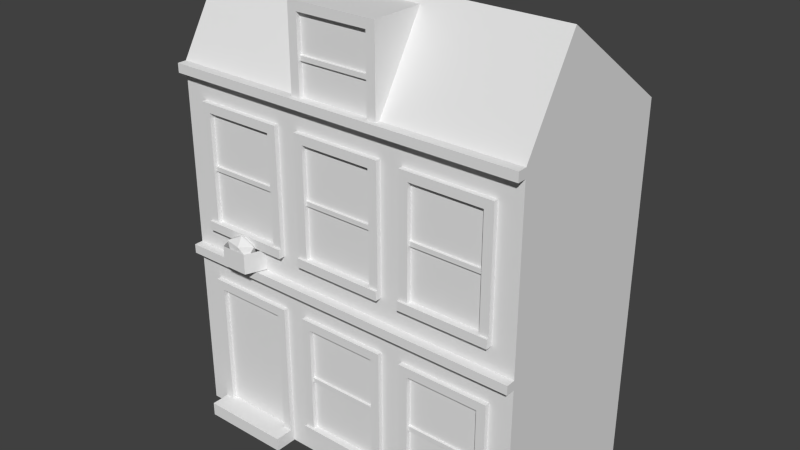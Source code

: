 # Source: Structure2.blend  (saved by Blender 2.72.0; exported with 4.5.12 LTS)
import bpy
from mathutils import Matrix  # noqa: F401  (used for matrix-valued properties, if any)

bpy.ops.wm.read_factory_settings(use_empty=True)
scene = bpy.context.scene
scene.name = 'Scene'

# ---- collections
col_collection_1 = bpy.data.collections.new('Collection 1'); scene.collection.children.link(col_collection_1)

# ---- world
world_world = bpy.data.worlds.new('World'); scene.world = world_world
world_world.color = (0.05088, 0.05088, 0.05088)
world_world.use_sun_shadow = False
world_world.sun_shadow_jitter_overblur = 0.0
world_world.cycles.sampling_method = 'MANUAL'
world_world.cycles.sample_map_resolution = 256

# ---- meshes
me_cylinder = bpy.data.meshes.new('Cylinder')
me_cylinder.from_pydata([(0.5841, -0.569, 0.4501), (-0.1861, -0.7721, 0.4501), (-0.6621, -0.2404, 0.4501), (-0.1861, 0.2912, 0.4501), (0.5841, 0.08817, 0.4501), (0.2397, -0.7721, 1.444), (-0.5305, -0.569, 1.444), (-0.5305, 0.08817, 1.444), (0.2397, 0.2912, 1.444), (0.7157, -0.2404, 1.444), (0.02681, -0.2404, 2.058), (0.9511, 0.309, -1.0), (0.9511, 0.309, 1.0), (0.5878, -0.809, -1.0), (0.5878, -0.809, 1.0), (-0.5878, -0.809, -1.0), (-0.5878, -0.809, 1.0), (-0.9511, 0.309, -1.0), (-0.9511, 0.309, 1.0)], [], [(0, 4, 9), (1, 0, 5), (2, 1, 6), (3, 2, 7), (4, 3, 8), (0, 9, 5), (1, 5, 6), (2, 6, 7), (3, 7, 8), (4, 8, 9), (5, 9, 10), (6, 5, 10), (7, 6, 10), (8, 7, 10), (9, 8, 10), (11, 12, 14, 13), (13, 14, 16, 15), (15, 16, 18, 17), (11, 13, 15, 17)])
_uv = me_cylinder.uv_layers.new(name='UVMap')
_uv.uv.foreach_set('vector', [0.704, 0.7979, 0.704, 0.8905, 0.525, 0.8442, 0.7354, 0.6061, 0.8269, 0.525, 0.9184, 0.6545, 0.8258, 0.7428, 0.921, 0.7356, 0.921, 0.8712, 0.7354, 0.7673, 0.8258, 0.7428, 0.8063, 0.8908, 0.6054, 0.525, 0.7354, 0.5531, 0.6054, 0.6629, 0.704, 0.7979, 0.525, 0.8442, 0.5362, 0.7692, 0.7354, 0.6061, 0.9184, 0.6545, 0.8269, 0.7356, 0.8258, 0.7428, 0.921, 0.8712, 0.8063, 0.8908, 0.7354, 0.5531, 0.7354, 0.704, 0.6054, 0.6629, 0.704, 0.8905, 0.5362, 0.9192, 0.525, 0.8442, 0.9184, 0.6545, 0.975, 0.6044, 0.975, 0.7346, 0.8269, 0.7356, 0.9184, 0.6545, 0.975, 0.7346, 0.8063, 0.8908, 0.921, 0.8712, 0.8893, 0.975, 0.6054, 0.6629, 0.7354, 0.704, 0.6054, 0.7692, 0.525, 0.6586, 0.6054, 0.6629, 0.6054, 0.7692, 0.475, 0.525, 0.475, 0.7556, 0.325, 0.7556, 0.325, 0.525, 0.175, 0.525, 0.175, 0.7556, 0.025, 0.7556, 0.025, 0.525, 0.325, 0.525, 0.325, 0.7556, 0.175, 0.7556, 0.175, 0.525, 0.025, 0.7556, 0.1677, 0.7975, 0.1677, 0.9331, 0.025, 0.975])
me_cylinder.use_remesh_preserve_volume = False
me_cylinder.use_remesh_preserve_attributes = False
me_cylinder.use_mirror_vertex_groups = False
me_cylinder.update()
me_cube = bpy.data.meshes.new('Cube')
me_cube.from_pydata([(4.0, 7.24e-06, -2.0), (4.0, -7.24e-06, 2.0), (-4.0, -7.24e-06, 2.0), (-4.0, 7.24e-06, -2.0), (4.0, 8.0, -2.0), (4.0, 8.0, 2.0), (-4.0, 8.0, 2.0), (-4.0, 8.0, -2.0), (4.0, 7.8, -2.0), (-4.0, 7.8, -2.0), (4.0, 8.0, -2.2), (-4.0, 8.0, -2.2), (4.0, 7.8, -2.2), (-4.0, 7.8, -2.2), (-4.0, 10.0, -0.8), (4.0, 10.0, -0.8), (4.0, 4.0, -2.0), (-4.0, 4.0, -2.0), (4.0, 3.8, -2.0), (-4.0, 3.8, -2.0), (1.0, 8.0, -2.0), (1.0, 10.0, -0.8), (-1.0, 8.0, -2.0), (-1.0, 10.0, -0.8), (1.0, 9.8, -0.9204), (-1.0, 9.8, -0.9169), (1.0, 8.0, -2.0), (-1.0, 8.0, -2.0), (1.0, 9.8, -2.0), (-1.0, 9.8, -2.0), (3.5, 7.8, -2.0), (3.5, 4.0, -2.0), (-3.5, 7.8, -2.0), (-3.5, 4.0, -2.0), (-1.5, 4.0, -2.0), (-1.5, 7.8, -2.0), (1.5, 4.0, -2.0), (1.5, 7.8, -2.0), (1.0, 4.0, -2.0), (1.0, 7.8, -2.0), (-1.0, 4.0, -2.0), (-1.0, 7.8, -2.0), (3.5, 4.5, -2.0), (1.5, 4.5, -2.0), (1.0, 4.5, -2.0), (-1.0, 4.5, -2.0), (-3.5, 4.5, -2.0), (-1.5, 4.5, -2.0), (1.5, 7.3, -2.0), (3.5, 7.3, -2.0), (-1.0, 7.3, -2.0), (1.0, 7.3, -2.0), (-1.5, 7.3, -2.0), (-3.5, 7.3, -2.0), (1.0, 3.8, -2.0), (1.0, 7.24e-06, -2.0), (-1.0, 3.8, -2.0), (-1.0, 7.24e-06, -2.0), (-1.5, 3.8, -2.0), (-1.5, 7.24e-06, -2.0), (-3.5, 3.8, -2.0), (-3.5, 3.664e-06, -2.0), (1.0, 0.5, -2.0), (-1.0, 0.5, -2.0), (-1.5, 0.5, -2.0), (-3.5, 0.5, -2.0), (-1.0, 3.3, -2.0), (1.0, 3.3, -2.0), (-3.5, 3.3, -2.0), (-1.5, 3.3, -2.0), (1.5, 3.8, -2.0), (1.5, 7.24e-06, -2.0), (3.5, 7.24e-06, -2.0), (3.5, 3.8, -2.0), (1.5, 3.3, -2.0), (3.5, 3.3, -2.0), (1.5, 0.3, -2.0), (3.5, 0.3, -2.0), (1.5, 4.7, -2.0), (3.5, 4.7, -2.0), (-1.0, 4.7, -2.0), (1.0, 4.7, -2.0), (-3.5, 4.7, -2.0), (-1.5, 4.7, -2.0), (3.3, 4.7, -2.0), (1.7, 4.7, -2.0), (-0.8, 0.7, -2.0), (0.8, 0.7, -2.0), (-3.5, 0.7, -2.0), (-1.5, 0.7, -2.0), (-0.8, 4.7, -2.0), (0.8, 4.7, -2.0), (3.3, 7.1, -2.0), (1.7, 7.1, -2.0), (-3.3, 4.7, -2.0), (-1.7, 4.7, -2.0), (0.8, 7.1, -2.0), (-0.8, 7.1, -2.0), (1.0, 0.7, -2.0), (-1.0, 0.7, -2.0), (-1.7, 7.1, -2.0), (-3.3, 7.1, -2.0), (-3.3, 0.7, -2.0), (-1.7, 0.7, -2.0), (0.8, 3.1, -2.0), (-0.8, 3.1, -2.0), (-1.7, 3.1, -2.0), (-3.3, 3.1, -2.0), (3.3, 0.3, -2.0), (1.7, 0.3, -2.0), (3.3, 5.95, -2.0), (1.7, 5.95, -2.0), (3.3, 5.85, -2.0), (1.7, 5.85, -2.0), (3.3, 3.1, -2.0), (1.7, 3.1, -2.0), (0.8, 5.95, -2.0), (-0.8, 5.95, -2.0), (-0.8, 5.85, -2.0), (0.8, 5.85, -2.0), (-3.3, 5.95, -2.0), (-1.7, 5.95, -2.0), (-3.3, 5.85, -2.0), (-1.7, 5.85, -2.0), (-0.8, 1.95, -2.0), (0.8, 1.95, -2.0), (0.8, 1.85, -2.0), (-0.8, 1.85, -2.0), (-1.7, 1.85, -2.0), (-3.3, 1.85, -2.0), (-1.7, 1.95, -2.0), (-3.3, 1.95, -2.0), (3.5, 4.5, -2.15), (1.5, 4.5, -2.15), (1.0, 4.5, -2.15), (-1.0, 4.5, -2.15), (-3.5, 4.5, -2.15), (-1.5, 4.5, -2.15), (1.0, 0.5, -2.15), (-1.0, 0.5, -2.15), (-1.5, 0.5, -2.15), (-3.5, 0.5, -2.15), (1.5, 4.7, -2.15), (3.5, 4.7, -2.15), (-1.0, 4.7, -2.15), (1.0, 4.7, -2.15), (-3.5, 4.7, -2.15), (-1.5, 4.7, -2.15), (3.3, 4.7, -2.15), (1.7, 4.7, -2.15), (-0.8, 0.7, -2.15), (0.8, 0.7, -2.15), (-3.5, 0.7, -2.15), (-1.5, 0.7, -2.15), (-0.8, 4.7, -2.15), (0.8, 4.7, -2.15), (-3.3, 4.7, -2.15), (-1.7, 4.7, -2.15), (1.0, 0.7, -2.15), (-1.0, 0.7, -2.15), (-3.3, 0.7, -2.15), (-1.7, 0.7, -2.15), (4.0, 4.0, -2.2), (-4.0, 4.0, -2.2), (4.0, 3.8, -2.2), (-4.0, 3.8, -2.2), (3.5, 4.0, -2.2), (-3.5, 4.0, -2.2), (-1.5, 4.0, -2.2), (1.5, 4.0, -2.2), (1.0, 4.0, -2.2), (-1.0, 4.0, -2.2), (1.0, 3.8, -2.2), (-1.0, 3.8, -2.2), (-1.5, 3.8, -2.2), (-3.5, 3.8, -2.2), (1.5, 3.8, -2.2), (3.5, 3.8, -2.2), (1.5, 7.3, -2.1), (3.5, 7.3, -2.1), (-1.0, 7.3, -2.1), (1.0, 7.3, -2.1), (-1.5, 7.3, -2.1), (-3.5, 7.3, -2.1), (-1.0, 3.3, -2.1), (1.0, 3.3, -2.1), (-3.5, 3.3, -2.1), (-1.5, 3.3, -2.1), (1.5, 4.7, -2.1), (3.5, 4.7, -2.1), (-1.0, 4.7, -2.1), (1.0, 4.7, -2.1), (-3.5, 4.7, -2.1), (-1.5, 4.7, -2.1), (3.3, 4.7, -2.1), (1.7, 4.7, -2.1), (-0.8, 0.7, -2.1), (0.8, 0.7, -2.1), (-3.5, 0.7, -2.1), (-1.5, 0.7, -2.1), (-0.8, 4.7, -2.1), (0.8, 4.7, -2.1), (3.3, 7.1, -2.1), (1.7, 7.1, -2.1), (-3.3, 4.7, -2.1), (-1.7, 4.7, -2.1), (0.8, 7.1, -2.1), (-0.8, 7.1, -2.1), (1.0, 0.7, -2.1), (-1.0, 0.7, -2.1), (-1.7, 7.1, -2.1), (-3.3, 7.1, -2.1), (-3.3, 0.7, -2.1), (-1.7, 0.7, -2.1), (0.8, 3.1, -2.1), (-0.8, 3.1, -2.1), (-1.7, 3.1, -2.1), (-3.3, 3.1, -2.1), (3.3, 5.95, -2.1), (1.7, 5.95, -2.1), (3.3, 5.85, -2.1), (1.7, 5.85, -2.1), (0.8, 5.95, -2.1), (-0.8, 5.95, -2.1), (-0.8, 5.85, -2.1), (0.8, 5.85, -2.1), (-3.3, 5.95, -2.1), (-1.7, 5.95, -2.1), (-3.3, 5.85, -2.1), (-1.7, 5.85, -2.1), (-0.8, 1.95, -2.1), (0.8, 1.95, -2.1), (0.8, 1.85, -2.1), (-0.8, 1.85, -2.1), (-1.7, 1.85, -2.1), (-3.3, 1.85, -2.1), (-1.7, 1.95, -2.1), (-3.3, 1.95, -2.1), (3.3, 5.95, -2.05), (1.7, 5.95, -2.05), (3.3, 5.85, -2.05), (1.7, 5.85, -2.05), (0.8, 5.95, -2.05), (-0.8, 5.95, -2.05), (-0.8, 5.85, -2.05), (0.8, 5.85, -2.05), (-3.3, 5.95, -2.05), (-1.7, 5.95, -2.05), (-3.3, 5.85, -2.05), (-1.7, 5.85, -2.05), (-0.8, 1.95, -2.05), (0.8, 1.95, -2.05), (0.8, 1.85, -2.05), (-0.8, 1.85, -2.05), (-1.7, 1.85, -2.05), (-3.3, 1.85, -2.05), (-1.7, 1.95, -2.05), (-3.3, 1.95, -2.05), (1.5, 3.3, -2.1), (3.5, 3.3, -2.1), (1.5, 0.3, -2.1), (3.5, 0.3, -2.1), (3.3, 0.3, -2.1), (1.7, 0.3, -2.1), (3.3, 3.1, -2.1), (1.7, 3.1, -2.1), (1.5, 7.988e-06, -2.5), (3.5, 7.988e-06, -2.5), (1.5, 0.3, -2.5), (3.5, 0.3, -2.5), (3.3, 0.3, -2.5), (1.7, 0.3, -2.5), (1.0, 8.0, -2.0), (-1.0, 8.0, -2.0), (0.8, 8.0, -2.0), (-0.8, 8.0, -2.0), (-0.8, 8.8, -2.0), (0.8, 8.8, -2.0), (-0.8, 8.7, -2.0), (0.8, 8.7, -2.0), (0.8, 9.6, -2.0), (-0.8, 9.6, -2.0), (1.0, 9.8, -2.1), (-1.0, 9.8, -2.1), (1.0, 8.0, -2.1), (-1.0, 8.0, -2.1), (0.8, 8.0, -2.1), (-0.8, 8.0, -2.1), (-0.8, 8.8, -2.1), (0.8, 8.8, -2.1), (-0.8, 8.7, -2.1), (0.8, 8.7, -2.1), (0.8, 9.6, -2.1), (-0.8, 9.6, -2.1), (-0.8, 8.8, -2.05), (0.8, 8.8, -2.05), (-0.8, 8.7, -2.05), (0.8, 8.7, -2.05)], [], [(4, 15, 5, 1, 0, 18, 16, 8), (6, 14, 7, 9, 17, 19, 3, 2), (73, 18, 0, 72, 77, 75), (7, 14, 23, 25, 22), (8, 30, 37, 39, 41, 35, 32, 9, 13, 12), (11, 10, 12, 13), (9, 7, 11, 13), (7, 22, 20, 4, 10, 11), (4, 8, 12, 10), (14, 6, 5, 15, 21, 23), (30, 8, 16, 31, 42, 79, 49), (34, 40, 171, 168), (20, 24, 21, 15, 4), (25, 24, 28, 29), (25, 23, 21, 24), (285, 283, 282, 284, 286, 291, 289, 292, 293, 288, 290, 287), (22, 25, 29, 273, 27), (24, 20, 26, 272, 28), (43, 42, 31, 36), (9, 32, 53, 82, 46, 33, 17), (46, 47, 34, 33), (39, 37, 48, 78, 43, 36, 38, 44, 81, 51), (45, 44, 38, 40), (35, 41, 50, 80, 45, 40, 34, 47, 83, 52), (95, 83, 147, 157), (86, 87, 151, 150), (62, 63, 139, 138), (37, 30, 49, 48), (41, 39, 51, 50), (32, 35, 52, 53), (63, 62, 55, 57), (58, 56, 66, 99, 63, 57, 59, 64, 89, 69), (65, 64, 59, 61), (19, 60, 68, 88, 65, 61, 3), (94, 95, 157, 156), (103, 89, 153, 161), (56, 54, 67, 66), (60, 58, 69, 68), (54, 70, 74, 76, 71, 55, 62, 98, 67), (109, 108, 270, 271), (70, 73, 75, 74), (109, 115, 114, 108), (85, 113, 112, 84), (90, 118, 119, 91), (94, 122, 123, 95), (86, 127, 126, 87), (50, 51, 181, 180), (93, 111, 219, 203), (51, 81, 191, 181), (102, 129, 128, 103), (88, 68, 186, 198), (124, 127, 233, 230), (129, 131, 257, 255), (115, 109, 263, 265), (111, 93, 92, 110), (117, 97, 96, 116), (125, 126, 252, 251), (120, 101, 100, 121), (117, 116, 242, 243), (124, 105, 104, 125), (111, 110, 238, 239), (112, 113, 241, 240), (131, 107, 106, 130), (142, 149, 148, 143, 132, 133), (144, 154, 155, 145, 134, 135), (146, 156, 157, 147, 137, 136), (159, 150, 151, 158, 138, 139), (152, 160, 161, 153, 140, 141), (84, 79, 143, 148), (47, 46, 136, 137), (98, 62, 138, 158), (46, 82, 146, 136), (88, 102, 160, 152), (80, 90, 154, 144), (45, 80, 144, 135), (90, 91, 155, 154), (42, 43, 133, 132), (64, 65, 141, 140), (79, 42, 132, 143), (89, 64, 140, 153), (102, 103, 161, 160), (99, 86, 150, 159), (85, 84, 148, 149), (63, 99, 159, 139), (87, 98, 158, 151), (82, 94, 156, 146), (83, 47, 137, 147), (44, 45, 135, 134), (91, 81, 145, 155), (81, 44, 134, 145), (43, 78, 142, 133), (65, 88, 152, 141), (78, 85, 149, 142), (163, 167, 168, 171, 170, 169, 166, 162, 164, 177, 176, 172, 173, 174, 175, 165), (54, 56, 173, 172), (60, 19, 165, 175), (33, 34, 168, 167), (40, 38, 170, 171), (36, 31, 166, 169), (56, 58, 174, 173), (18, 73, 177, 164), (73, 70, 176, 177), (19, 17, 163, 165), (70, 54, 172, 176), (17, 33, 167, 163), (31, 16, 162, 166), (38, 36, 169, 170), (58, 60, 175, 174), (16, 18, 164, 162), (178, 179, 189, 194, 220, 218, 202, 203, 219, 221, 195, 188), (180, 181, 191, 201, 225, 222, 206, 207, 223, 224, 200, 190), (183, 182, 193, 205, 229, 227, 210, 211, 226, 228, 204, 192), (184, 185, 208, 197, 232, 231, 214, 215, 230, 233, 196, 209), (186, 187, 199, 213, 234, 236, 216, 217, 237, 235, 212, 198), (125, 104, 214, 231), (69, 89, 199, 187), (126, 125, 231, 232), (121, 100, 210, 227), (90, 80, 190, 200), (83, 95, 205, 193), (120, 122, 228, 226), (128, 130, 236, 234), (104, 105, 215, 214), (67, 98, 208, 185), (100, 101, 211, 210), (82, 53, 183, 192), (111, 113, 221, 219), (66, 67, 185, 184), (86, 99, 209, 196), (123, 121, 227, 229), (131, 129, 235, 237), (105, 124, 230, 215), (119, 116, 222, 225), (87, 126, 232, 197), (101, 120, 226, 211), (52, 83, 193, 182), (116, 96, 206, 222), (130, 106, 216, 236), (53, 52, 182, 183), (78, 48, 178, 188), (81, 91, 201, 191), (117, 118, 224, 223), (127, 86, 196, 233), (98, 87, 197, 208), (94, 82, 192, 204), (84, 112, 220, 194), (96, 97, 207, 206), (122, 94, 204, 228), (49, 79, 189, 179), (106, 107, 217, 216), (102, 88, 198, 212), (48, 49, 179, 178), (79, 84, 194, 189), (113, 85, 195, 221), (68, 69, 187, 186), (97, 117, 223, 207), (95, 123, 229, 205), (85, 78, 188, 195), (107, 131, 237, 217), (118, 90, 200, 224), (110, 92, 202, 218), (103, 128, 234, 213), (112, 110, 218, 220), (99, 66, 184, 209), (80, 50, 180, 190), (92, 93, 203, 202), (91, 119, 225, 201), (129, 102, 212, 235), (89, 103, 213, 199), (241, 239, 238, 240), (244, 243, 242, 245), (248, 246, 247, 249), (253, 250, 251, 252), (255, 257, 256, 254), (116, 119, 245, 242), (123, 122, 248, 249), (128, 129, 255, 254), (110, 112, 240, 238), (121, 123, 249, 247), (119, 118, 244, 245), (113, 111, 239, 241), (124, 125, 251, 250), (131, 130, 256, 257), (118, 117, 243, 244), (127, 124, 250, 253), (130, 128, 254, 256), (120, 121, 247, 246), (122, 120, 246, 248), (126, 127, 253, 252), (258, 259, 261, 262, 264, 265, 263, 260), (114, 115, 265, 264), (108, 114, 264, 262), (77, 108, 262, 261), (109, 76, 260, 263), (75, 77, 261, 259), (76, 74, 258, 260), (74, 75, 259, 258), (268, 271, 270, 269, 267, 266), (108, 77, 269, 270), (76, 109, 271, 268), (77, 72, 267, 269), (71, 76, 268, 266), (275, 278, 279, 274), (278, 276, 294, 296), (281, 276, 288, 293), (276, 281, 280, 277), (280, 281, 293, 292), (277, 280, 292, 289), (276, 278, 290, 288), (274, 279, 291, 286), (278, 275, 287, 290), (279, 277, 289, 291), (272, 274, 286, 284), (275, 273, 285, 287), (29, 28, 282, 283), (273, 29, 283, 285), (28, 272, 284, 282), (296, 294, 295, 297), (279, 278, 296, 297), (277, 279, 297, 295), (276, 277, 295, 294)])
_uv = me_cube.uv_layers.new(name='UVMap')
_uv.uv.foreach_set('vector', [0.1404, 0.885, 0.1058, 0.975, 0.025, 0.885, 0.025, 0.525, 0.1404, 0.525, 0.1404, 0.696, 0.1404, 0.705, 0.1404, 0.876, 0.1404, 0.615, 0.2212, 0.525, 0.2558, 0.615, 0.2558, 0.624, 0.2558, 0.795, 0.2558, 0.804, 0.2558, 0.975, 0.1404, 0.975, 0.475, 0.8625, 0.475, 0.885, 0.3654, 0.885, 0.3654, 0.8625, 0.374, 0.8625, 0.4606, 0.8625, 0.6255, 0.2625, 0.7021, 0.2625, 0.7021, 0.3469, 0.6944, 0.3469, 0.6255, 0.3469, 0.9195, 0.2218, 0.9195, 0.2087, 0.9195, 0.1564, 0.9195, 0.1433, 0.9195, 0.09099, 0.9195, 0.07791, 0.9195, 0.02558, 0.9195, 0.0125, 0.9247, 0.0125, 0.9247, 0.2218, 0.9404, 0.2218, 0.9404, 0.0125, 0.9456, 0.0125, 0.9456, 0.2218, 0.8227, 0.2009, 0.8279, 0.2009, 0.8279, 0.2061, 0.8227, 0.2061, 0.9247, 0.2218, 0.9247, 0.1433, 0.9247, 0.09099, 0.9247, 0.0125, 0.9299, 0.0125, 0.9299, 0.2218, 0.8331, 0.2061, 0.8279, 0.2061, 0.8279, 0.2009, 0.8331, 0.2009, 0.6255, 0.4875, 0.5125, 0.4875, 0.5125, 0.2625, 0.6255, 0.2625, 0.6255, 0.3469, 0.6255, 0.4031, 0.2558, 0.5475, 0.2558, 0.525, 0.3654, 0.525, 0.3654, 0.5475, 0.351, 0.5475, 0.3452, 0.5475, 0.2702, 0.5475, 0.9352, 0.07791, 0.9352, 0.09099, 0.9299, 0.09099, 0.9299, 0.07791, 0.6255, 0.4031, 0.6944, 0.4031, 0.7021, 0.4031, 0.7021, 0.4875, 0.6255, 0.4875, 0.7021, 0.4285, 0.7021, 0.3722, 0.731, 0.3722, 0.731, 0.4285, 0.6944, 0.3469, 0.7021, 0.3469, 0.7021, 0.4031, 0.6944, 0.4031, 0.8619, 0.2009, 0.8148, 0.2009, 0.8148, 0.1485, 0.8619, 0.1485, 0.8619, 0.1538, 0.8436, 0.1538, 0.841, 0.1538, 0.8201, 0.1538, 0.8201, 0.1956, 0.841, 0.1956, 0.8436, 0.1956, 0.8619, 0.1956, 0.7325, 0.2625, 0.7325, 0.3216, 0.7021, 0.3059, 0.7325, 0.2625, 0.7325, 0.2625, 0.7021, 0.3722, 0.7375, 0.3216, 0.7375, 0.3216, 0.7375, 0.3216, 0.7375, 0.3722, 0.351, 0.6375, 0.351, 0.5475, 0.3654, 0.5475, 0.3654, 0.6375, 0.2558, 0.885, 0.2558, 0.8625, 0.2702, 0.8625, 0.3452, 0.8625, 0.351, 0.8625, 0.3654, 0.8625, 0.3654, 0.885, 0.351, 0.8625, 0.351, 0.7725, 0.3654, 0.7725, 0.3654, 0.8625, 0.2558, 0.66, 0.2558, 0.6375, 0.2702, 0.6375, 0.3452, 0.6375, 0.351, 0.6375, 0.3654, 0.6375, 0.3654, 0.66, 0.351, 0.66, 0.3452, 0.66, 0.2702, 0.66, 0.351, 0.75, 0.351, 0.66, 0.3654, 0.66, 0.3654, 0.75, 0.2558, 0.7725, 0.2558, 0.75, 0.2702, 0.75, 0.3452, 0.75, 0.351, 0.75, 0.3654, 0.75, 0.3654, 0.7725, 0.351, 0.7725, 0.3452, 0.7725, 0.2702, 0.7725, 0.7808, 0.2061, 0.7808, 0.2113, 0.7769, 0.2113, 0.7769, 0.2061, 0.773, 0.2061, 0.773, 0.1642, 0.7769, 0.1642, 0.7769, 0.2061, 0.8044, 0.2113, 0.8044, 0.159, 0.8083, 0.159, 0.8083, 0.2113, 0.2558, 0.6375, 0.2558, 0.5475, 0.2702, 0.5475, 0.2702, 0.6375, 0.2558, 0.75, 0.2558, 0.66, 0.2702, 0.66, 0.2702, 0.75, 0.2558, 0.8625, 0.2558, 0.7725, 0.2702, 0.7725, 0.2702, 0.8625, 0.3798, 0.66, 0.3798, 0.75, 0.3654, 0.75, 0.3654, 0.66, 0.475, 0.6375, 0.475, 0.66, 0.4606, 0.66, 0.3856, 0.66, 0.3798, 0.66, 0.3654, 0.66, 0.3654, 0.6375, 0.3798, 0.6375, 0.3856, 0.6375, 0.4606, 0.6375, 0.3798, 0.5475, 0.3798, 0.6375, 0.3654, 0.6375, 0.3654, 0.5475, 0.475, 0.525, 0.475, 0.5475, 0.4606, 0.5475, 0.3856, 0.5475, 0.3798, 0.5475, 0.3654, 0.5475, 0.3654, 0.525, 0.7808, 0.1642, 0.7808, 0.2061, 0.7769, 0.2061, 0.7769, 0.1642, 0.7847, 0.2061, 0.7847, 0.2113, 0.7808, 0.2113, 0.7808, 0.2061, 0.475, 0.66, 0.475, 0.75, 0.4606, 0.75, 0.4606, 0.66, 0.475, 0.5475, 0.475, 0.6375, 0.4606, 0.6375, 0.4606, 0.5475, 0.475, 0.75, 0.475, 0.7725, 0.4606, 0.7725, 0.374, 0.7725, 0.3654, 0.7725, 0.3654, 0.75, 0.3798, 0.75, 0.3856, 0.75, 0.4606, 0.75, 0.898, 0.1956, 0.898, 0.1538, 0.9111, 0.1538, 0.9111, 0.1956, 0.475, 0.7725, 0.475, 0.8625, 0.4606, 0.8625, 0.4606, 0.7725, 0.025, 0.475, 0.025, 0.025, 0.475, 0.025, 0.475, 0.475, 0.525, 0.525, 0.6375, 0.525, 0.6375, 0.675, 0.525, 0.675, 0.6375, 0.675, 0.75, 0.675, 0.75, 0.825, 0.6375, 0.825, 0.6375, 0.525, 0.75, 0.525, 0.75, 0.675, 0.6375, 0.675, 0.8625, 0.675, 0.975, 0.675, 0.975, 0.825, 0.8625, 0.825, 0.9797, 0.1172, 0.9797, 0.1695, 0.977, 0.1695, 0.977, 0.1172, 0.9718, 0.07529, 0.9718, 0.0452, 0.9744, 0.0452, 0.9744, 0.07529, 0.964, 0.08052, 0.964, 0.0125, 0.9666, 0.0125, 0.9666, 0.08052, 0.8625, 0.525, 0.975, 0.525, 0.975, 0.675, 0.8625, 0.675, 0.964, 0.08052, 0.964, 0.1485, 0.9613, 0.1485, 0.9613, 0.08052, 0.8083, 0.1917, 0.8083, 0.1891, 0.8109, 0.1891, 0.8109, 0.1917, 0.9176, 0.2035, 0.9176, 0.2009, 0.9189, 0.2009, 0.9189, 0.2035, 0.9587, 0.08576, 0.9587, 0.0125, 0.9613, 0.0125, 0.9613, 0.08576, 0.75, 0.525, 0.8625, 0.525, 0.8625, 0.675, 0.75, 0.675, 0.8625, 0.825, 0.75, 0.825, 0.75, 0.675, 0.8625, 0.675, 0.8645, 0.2087, 0.8645, 0.2061, 0.8658, 0.2061, 0.8658, 0.2087, 0.525, 0.675, 0.6375, 0.675, 0.6375, 0.825, 0.525, 0.825, 0.8946, 0.2375, 0.8946, 0.1956, 0.8959, 0.1956, 0.8959, 0.2375, 0.525, 0.825, 0.6375, 0.825, 0.6375, 0.975, 0.525, 0.975, 0.9862, 0.1852, 0.9862, 0.227, 0.9849, 0.227, 0.9849, 0.1852, 0.892, 0.2375, 0.892, 0.1956, 0.8933, 0.1956, 0.8933, 0.2375, 0.75, 0.975, 0.6375, 0.975, 0.6375, 0.825, 0.75, 0.825, 0.9509, 0.1172, 0.9509, 0.1119, 0.9509, 0.07006, 0.9509, 0.06483, 0.9561, 0.06483, 0.9561, 0.1172, 0.9509, 0.06483, 0.9509, 0.05959, 0.9509, 0.01773, 0.9509, 0.0125, 0.9561, 0.0125, 0.9561, 0.06483, 0.9509, 0.1695, 0.9509, 0.1642, 0.9509, 0.1224, 0.9509, 0.1172, 0.9561, 0.1172, 0.9561, 0.1695, 0.7625, 0.2113, 0.7625, 0.2061, 0.7625, 0.1642, 0.7625, 0.159, 0.7677, 0.159, 0.7677, 0.2113, 0.7677, 0.2113, 0.7677, 0.2061, 0.7677, 0.1642, 0.7677, 0.159, 0.773, 0.159, 0.773, 0.2113, 0.8619, 0.1538, 0.8619, 0.1485, 0.8658, 0.1485, 0.8658, 0.1538, 0.7887, 0.159, 0.7887, 0.2113, 0.7847, 0.2113, 0.7847, 0.159, 0.8619, 0.2061, 0.8619, 0.2009, 0.8658, 0.2009, 0.8658, 0.2061, 0.9137, 0.2061, 0.9137, 0.2009, 0.9176, 0.2009, 0.9176, 0.2061, 0.7847, 0.159, 0.7847, 0.1642, 0.7808, 0.1642, 0.7808, 0.159, 0.8004, 0.159, 0.8004, 0.1642, 0.7965, 0.1642, 0.7965, 0.159, 0.9059, 0.2009, 0.9059, 0.2061, 0.9019, 0.2061, 0.9019, 0.2009, 0.8004, 0.1642, 0.8004, 0.2061, 0.7965, 0.2061, 0.7965, 0.1642, 0.8004, 0.2113, 0.8004, 0.159, 0.8044, 0.159, 0.8044, 0.2113, 0.7887, 0.2113, 0.7887, 0.159, 0.7926, 0.159, 0.7926, 0.2113, 0.8515, 0.2061, 0.8515, 0.2009, 0.8554, 0.2009, 0.8554, 0.2061, 0.8593, 0.2009, 0.8593, 0.2061, 0.8554, 0.2061, 0.8554, 0.2009, 0.7847, 0.1642, 0.7847, 0.2061, 0.7808, 0.2061, 0.7808, 0.1642, 0.773, 0.2113, 0.773, 0.2061, 0.7769, 0.2061, 0.7769, 0.2113, 0.8619, 0.1956, 0.8619, 0.1538, 0.8658, 0.1538, 0.8658, 0.1956, 0.9137, 0.2009, 0.9137, 0.2061, 0.9098, 0.2061, 0.9098, 0.2009, 0.773, 0.1642, 0.773, 0.159, 0.7769, 0.159, 0.7769, 0.1642, 0.7808, 0.159, 0.7808, 0.1642, 0.7769, 0.1642, 0.7769, 0.159, 0.8436, 0.2061, 0.8436, 0.2009, 0.8475, 0.2009, 0.8475, 0.2061, 0.7926, 0.2113, 0.7926, 0.159, 0.7965, 0.159, 0.7965, 0.2113, 0.8004, 0.2061, 0.8004, 0.2113, 0.7965, 0.2113, 0.7965, 0.2061, 0.8515, 0.2009, 0.8515, 0.2061, 0.8475, 0.2061, 0.8475, 0.2009, 0.9059, 0.2061, 0.9059, 0.2009, 0.9098, 0.2009, 0.9098, 0.2061, 0.9019, 0.2009, 0.9019, 0.2061, 0.898, 0.2061, 0.898, 0.2009, 0.8619, 0.2009, 0.8619, 0.1956, 0.8658, 0.1956, 0.8658, 0.2009, 0.9456, 0.2218, 0.9456, 0.2087, 0.9456, 0.1564, 0.9456, 0.1433, 0.9456, 0.09099, 0.9456, 0.07791, 0.9456, 0.02558, 0.9456, 0.0125, 0.9509, 0.0125, 0.9509, 0.02558, 0.9509, 0.07791, 0.9509, 0.09099, 0.9509, 0.1433, 0.9509, 0.1564, 0.9509, 0.2087, 0.9509, 0.2218, 0.9404, 0.09099, 0.9404, 0.1433, 0.9352, 0.1433, 0.9352, 0.09099, 0.9404, 0.2087, 0.9404, 0.2218, 0.9352, 0.2218, 0.9352, 0.2087, 0.9352, 0.02558, 0.9352, 0.07791, 0.9299, 0.07791, 0.9299, 0.02558, 0.9352, 0.09099, 0.9352, 0.1433, 0.9299, 0.1433, 0.9299, 0.09099, 0.9352, 0.1564, 0.9352, 0.2087, 0.9299, 0.2087, 0.9299, 0.1564, 0.9404, 0.1433, 0.9404, 0.1564, 0.9352, 0.1564, 0.9352, 0.1433, 0.9404, 0.0125, 0.9404, 0.02558, 0.9352, 0.02558, 0.9352, 0.0125, 0.9404, 0.02558, 0.9404, 0.07791, 0.9352, 0.07791, 0.9352, 0.02558, 0.8384, 0.2061, 0.8331, 0.2061, 0.8331, 0.2009, 0.8384, 0.2009, 0.9404, 0.07791, 0.9404, 0.09099, 0.9352, 0.09099, 0.9352, 0.07791, 0.9352, 0.0125, 0.9352, 0.02558, 0.9299, 0.02558, 0.9299, 0.0125, 0.9352, 0.2087, 0.9352, 0.2218, 0.9299, 0.2218, 0.9299, 0.2087, 0.9352, 0.1433, 0.9352, 0.1564, 0.9299, 0.1564, 0.9299, 0.1433, 0.9404, 0.1564, 0.9404, 0.2087, 0.9352, 0.2087, 0.9352, 0.1564, 0.8384, 0.2009, 0.8436, 0.2009, 0.8436, 0.2061, 0.8384, 0.2061, 0.7625, 0.09099, 0.8148, 0.09099, 0.8148, 0.159, 0.8096, 0.159, 0.8096, 0.1289, 0.8096, 0.1263, 0.8096, 0.09622, 0.7677, 0.09622, 0.7677, 0.1263, 0.7677, 0.1289, 0.7677, 0.159, 0.7625, 0.159, 0.8148, 0.0125, 0.8671, 0.0125, 0.8671, 0.08052, 0.8619, 0.08052, 0.8619, 0.05044, 0.8619, 0.04782, 0.8619, 0.01773, 0.8201, 0.01773, 0.8201, 0.04782, 0.8201, 0.05044, 0.8201, 0.08052, 0.8148, 0.08052, 0.8671, 0.1485, 0.8148, 0.1485, 0.8148, 0.08052, 0.8201, 0.08052, 0.8201, 0.1106, 0.8201, 0.1132, 0.8201, 0.1433, 0.8619, 0.1433, 0.8619, 0.1132, 0.8619, 0.1106, 0.8619, 0.08052, 0.8671, 0.08052, 0.8671, 0.08052, 0.9195, 0.08052, 0.9195, 0.1485, 0.9142, 0.1485, 0.9142, 0.1185, 0.9142, 0.1158, 0.9142, 0.08576, 0.8724, 0.08576, 0.8724, 0.1158, 0.8724, 0.1185, 0.8724, 0.1485, 0.8671, 0.1485, 0.9195, 0.08052, 0.8671, 0.08052, 0.8671, 0.0125, 0.8724, 0.0125, 0.8724, 0.04259, 0.8724, 0.0452, 0.8724, 0.07529, 0.9142, 0.07529, 0.9142, 0.0452, 0.9142, 0.04259, 0.9142, 0.0125, 0.9195, 0.0125, 0.8109, 0.1891, 0.8109, 0.159, 0.8135, 0.159, 0.8135, 0.1891, 0.9718, 0.0125, 0.9718, 0.08052, 0.9692, 0.08052, 0.9692, 0.0125, 0.8109, 0.1917, 0.8109, 0.1891, 0.8135, 0.1891, 0.8135, 0.1917, 0.9718, 0.1682, 0.9718, 0.1381, 0.9744, 0.1381, 0.9744, 0.1682, 0.8358, 0.2061, 0.8358, 0.2113, 0.8331, 0.2113, 0.8331, 0.2061, 0.8567, 0.2061, 0.8567, 0.2113, 0.8541, 0.2113, 0.8541, 0.2061, 0.9692, 0.176, 0.9692, 0.1734, 0.9718, 0.1734, 0.9718, 0.176, 0.977, 0.04259, 0.977, 0.0452, 0.9744, 0.0452, 0.9744, 0.04259, 0.9797, 0.227, 0.9797, 0.1852, 0.9823, 0.1852, 0.9823, 0.227, 0.9692, 0.08052, 0.9692, 0.1485, 0.9666, 0.1485, 0.9666, 0.08052, 0.9797, 0.1433, 0.9797, 0.1015, 0.9823, 0.1015, 0.9823, 0.1433, 0.964, 0.0125, 0.964, 0.08052, 0.9613, 0.08052, 0.9613, 0.0125, 0.9718, 0.0452, 0.9718, 0.04259, 0.9744, 0.04259, 0.9744, 0.0452, 0.9744, 0.1904, 0.9744, 0.1381, 0.977, 0.1381, 0.977, 0.1904, 0.8593, 0.2113, 0.8593, 0.2061, 0.8619, 0.2061, 0.8619, 0.2113, 0.9718, 0.1708, 0.9718, 0.1682, 0.9744, 0.1682, 0.9744, 0.1708, 0.9692, 0.1132, 0.9692, 0.1106, 0.9718, 0.1106, 0.9718, 0.1132, 0.8083, 0.2218, 0.8083, 0.1917, 0.8109, 0.1917, 0.8109, 0.2218, 0.9613, 0.1891, 0.9613, 0.1917, 0.9587, 0.1917, 0.9587, 0.1891, 0.8109, 0.2218, 0.8109, 0.1917, 0.8135, 0.1917, 0.8135, 0.2218, 0.9692, 0.2061, 0.9692, 0.176, 0.9718, 0.176, 0.9718, 0.2061, 0.9613, 0.2166, 0.9613, 0.1485, 0.964, 0.1485, 0.964, 0.2166, 0.9613, 0.1917, 0.9613, 0.2218, 0.9587, 0.2218, 0.9587, 0.1917, 0.977, 0.0452, 0.977, 0.07529, 0.9744, 0.07529, 0.9744, 0.0452, 0.977, 0.06483, 0.977, 0.0125, 0.9797, 0.0125, 0.9797, 0.06483, 0.964, 0.1485, 0.964, 0.08052, 0.9666, 0.08052, 0.9666, 0.1485, 0.8619, 0.2113, 0.8619, 0.2061, 0.8645, 0.2061, 0.8645, 0.2113, 0.9718, 0.108, 0.9718, 0.1054, 0.9744, 0.1054, 0.9744, 0.108, 0.8083, 0.1891, 0.8083, 0.159, 0.8109, 0.159, 0.8109, 0.1891, 0.8384, 0.2061, 0.8384, 0.2113, 0.8358, 0.2113, 0.8358, 0.2061, 0.898, 0.2113, 0.898, 0.2061, 0.9006, 0.2061, 0.9006, 0.2113, 0.9744, 0.1381, 0.9744, 0.108, 0.977, 0.108, 0.977, 0.1381, 0.9823, 0.1433, 0.9823, 0.1852, 0.9797, 0.1852, 0.9797, 0.1433, 0.9692, 0.1734, 0.9692, 0.1433, 0.9718, 0.1433, 0.9718, 0.1734, 0.9666, 0.1485, 0.9666, 0.2166, 0.964, 0.2166, 0.964, 0.1485, 0.9849, 0.0125, 0.9849, 0.05436, 0.9823, 0.05436, 0.9823, 0.0125, 0.841, 0.2061, 0.841, 0.2113, 0.8384, 0.2113, 0.8384, 0.2061, 0.977, 0.1172, 0.977, 0.06483, 0.9797, 0.06483, 0.9797, 0.1172, 0.8567, 0.2113, 0.8567, 0.2061, 0.8593, 0.2061, 0.8593, 0.2113, 0.9718, 0.04259, 0.9718, 0.0125, 0.9744, 0.0125, 0.9744, 0.04259, 0.9535, 0.2218, 0.9535, 0.1695, 0.9561, 0.1695, 0.9561, 0.2218, 0.9718, 0.1381, 0.9718, 0.108, 0.9744, 0.108, 0.9744, 0.1381, 0.9718, 0.2009, 0.9718, 0.1708, 0.9744, 0.1708, 0.9744, 0.2009, 0.8515, 0.2061, 0.8515, 0.2113, 0.8488, 0.2113, 0.8488, 0.2061, 0.9692, 0.1433, 0.9692, 0.1132, 0.9718, 0.1132, 0.9718, 0.1433, 0.9718, 0.1054, 0.9718, 0.07529, 0.9744, 0.07529, 0.9744, 0.1054, 0.9744, 0.1054, 0.9744, 0.07529, 0.977, 0.07529, 0.977, 0.1054, 0.977, 0.0125, 0.977, 0.04259, 0.9744, 0.04259, 0.9744, 0.0125, 0.9744, 0.108, 0.9744, 0.1054, 0.977, 0.1054, 0.977, 0.108, 0.9692, 0.1485, 0.9692, 0.2166, 0.9666, 0.2166, 0.9666, 0.1485, 0.9666, 0.08052, 0.9666, 0.0125, 0.9692, 0.0125, 0.9692, 0.08052, 0.977, 0.1904, 0.977, 0.2323, 0.9744, 0.2323, 0.9744, 0.1904, 0.9613, 0.159, 0.9613, 0.1891, 0.9587, 0.1891, 0.9587, 0.159, 0.9692, 0.1106, 0.9692, 0.08052, 0.9718, 0.08052, 0.9718, 0.1106, 0.8515, 0.2113, 0.8515, 0.2061, 0.8541, 0.2061, 0.8541, 0.2113, 0.8828, 0.2375, 0.8802, 0.2375, 0.8802, 0.1956, 0.8828, 0.1956, 0.875, 0.1956, 0.8776, 0.1956, 0.8776, 0.2375, 0.875, 0.2375, 0.9823, 0.1852, 0.9849, 0.1852, 0.9849, 0.227, 0.9823, 0.227, 0.8724, 0.2375, 0.8698, 0.2375, 0.8698, 0.1956, 0.8724, 0.1956, 0.875, 0.2375, 0.8724, 0.2375, 0.8724, 0.1956, 0.875, 0.1956, 0.8593, 0.2061, 0.8593, 0.2035, 0.8606, 0.2035, 0.8606, 0.2061, 0.9849, 0.1015, 0.9849, 0.05959, 0.9862, 0.05959, 0.9862, 0.1015, 0.9849, 0.1433, 0.9849, 0.1015, 0.9862, 0.1015, 0.9862, 0.1433, 0.9111, 0.2087, 0.9111, 0.2061, 0.9124, 0.2061, 0.9124, 0.2087, 0.9111, 0.2061, 0.9111, 0.2087, 0.9098, 0.2087, 0.9098, 0.2061, 0.9574, 0.2113, 0.9574, 0.1695, 0.9587, 0.1695, 0.9587, 0.2113, 0.9072, 0.2087, 0.9072, 0.2061, 0.9085, 0.2061, 0.9085, 0.2087, 0.8907, 0.2375, 0.8907, 0.1956, 0.892, 0.1956, 0.892, 0.2375, 0.9849, 0.1852, 0.9849, 0.1433, 0.9862, 0.1433, 0.9862, 0.1852, 0.841, 0.2087, 0.841, 0.2061, 0.8423, 0.2061, 0.8423, 0.2087, 0.9059, 0.2087, 0.9059, 0.2061, 0.9072, 0.2061, 0.9072, 0.2087, 0.9189, 0.2035, 0.9189, 0.2061, 0.9176, 0.2061, 0.9176, 0.2035, 0.8933, 0.2375, 0.8933, 0.1956, 0.8946, 0.1956, 0.8946, 0.2375, 0.8593, 0.2035, 0.8593, 0.2009, 0.8606, 0.2009, 0.8606, 0.2035, 0.9849, 0.05436, 0.9849, 0.0125, 0.9862, 0.0125, 0.9862, 0.05436, 0.8148, 0.09099, 0.7625, 0.09099, 0.7625, 0.0125, 0.7677, 0.0125, 0.7677, 0.08576, 0.8096, 0.08576, 0.8096, 0.0125, 0.8148, 0.0125, 0.9797, 0.1015, 0.9797, 0.05959, 0.9823, 0.05959, 0.9823, 0.1015, 0.9613, 0.08576, 0.9613, 0.159, 0.9587, 0.159, 0.9587, 0.08576, 0.8462, 0.2061, 0.8462, 0.2113, 0.8436, 0.2113, 0.8436, 0.2061, 0.8488, 0.2061, 0.8488, 0.2113, 0.8462, 0.2113, 0.8462, 0.2061, 0.9587, 0.0125, 0.9587, 0.09099, 0.9561, 0.09099, 0.9561, 0.0125, 0.9587, 0.09099, 0.9587, 0.1695, 0.9561, 0.1695, 0.9561, 0.09099, 0.9535, 0.1695, 0.9535, 0.2218, 0.9509, 0.2218, 0.9509, 0.1695, 0.9111, 0.2009, 0.9111, 0.1956, 0.9111, 0.1538, 0.9111, 0.1485, 0.9189, 0.1485, 0.9189, 0.2009, 0.898, 0.1538, 0.898, 0.1485, 0.9111, 0.1485, 0.9111, 0.1538, 0.898, 0.2009, 0.898, 0.1956, 0.9111, 0.1956, 0.9111, 0.2009, 0.8828, 0.1956, 0.8907, 0.1956, 0.8907, 0.2087, 0.8828, 0.2087, 0.8148, 0.2009, 0.8227, 0.2009, 0.8227, 0.214, 0.8148, 0.214, 0.8283, 0.825, 0.8967, 0.825, 0.8967, 0.975, 0.8283, 0.975, 0.9163, 0.2087, 0.9163, 0.2061, 0.9176, 0.2061, 0.9176, 0.2087, 0.9823, 0.1852, 0.9823, 0.1642, 0.9849, 0.1642, 0.9849, 0.1852, 0.8283, 0.975, 0.75, 0.975, 0.75, 0.825, 0.8283, 0.825, 0.8802, 0.1956, 0.8802, 0.2375, 0.8776, 0.2375, 0.8776, 0.1956, 0.9823, 0.08052, 0.9823, 0.05959, 0.9849, 0.05959, 0.9849, 0.08052, 0.9823, 0.1642, 0.9823, 0.1616, 0.9849, 0.1616, 0.9849, 0.1642, 0.9823, 0.1015, 0.9823, 0.08314, 0.9849, 0.08314, 0.9849, 0.1015, 0.9823, 0.1616, 0.9823, 0.1433, 0.9849, 0.1433, 0.9849, 0.1616, 0.9823, 0.08314, 0.9823, 0.08052, 0.9849, 0.08052, 0.9849, 0.08314, 0.9059, 0.2061, 0.9059, 0.2113, 0.9032, 0.2113, 0.9032, 0.2061, 0.9006, 0.2113, 0.9006, 0.2061, 0.9032, 0.2061, 0.9032, 0.2113, 0.9797, 0.1695, 0.9797, 0.2218, 0.977, 0.2218, 0.977, 0.1695, 0.9797, 0.05959, 0.9797, 0.0125, 0.9823, 0.0125, 0.9823, 0.05959, 0.8954, 0.1956, 0.8954, 0.1485, 0.898, 0.1485, 0.898, 0.1956, 0.8671, 0.1956, 0.8698, 0.1956, 0.8698, 0.2375, 0.8671, 0.2375, 0.9875, 0.0125, 0.9875, 0.05436, 0.9862, 0.05436, 0.9862, 0.0125, 0.9124, 0.2087, 0.9124, 0.2061, 0.9137, 0.2061, 0.9137, 0.2087, 0.8972, 0.1956, 0.8972, 0.2375, 0.8959, 0.2375, 0.8959, 0.1956])
me_cube.use_remesh_preserve_volume = False
me_cube.use_remesh_preserve_attributes = False
me_cube.use_mirror_vertex_groups = False
me_cube.update()

# ---- objects
ob_window_plant = bpy.data.objects.new('Window Plant', me_cylinder)
ob_structure2 = bpy.data.objects.new('Structure2', me_cube)

# ---- transforms, parenting, visibility, modifiers, constraints
ob_window_plant.location = (-2.5, -2.125, 4.25)
ob_window_plant.scale = (0.5, 0.4, 0.225)
ob_window_plant.lineart.crease_threshold = 0.0
ob_structure2.location = (0.0, 0.0, 0.0)
ob_structure2.rotation_euler = (1.571, -0.0, 3.142)
ob_structure2.lineart.crease_threshold = 0.0

# ---- collection membership
col_collection_1.objects.link(ob_window_plant)
col_collection_1.objects.link(ob_structure2)

# ---- scene / render settings (as saved in the file)
scene.frame_start = 1; scene.frame_end = 250; scene.frame_set(3)
scene.render.engine = 'BLENDER_EEVEE_NEXT'
scene.render.resolution_percentage = 50
scene.render.dither_intensity = 0.0
scene.cycles.use_denoising = False
scene.cycles.samples = 10
scene.cycles.sampling_pattern = 'TABULATED_SOBOL'
scene.cycles.light_sampling_threshold = 0.0
scene.cycles.use_adaptive_sampling = False
scene.cycles.use_light_tree = False
scene.cycles.blur_glossy = 0.0
scene.cycles.pixel_filter_type = 'GAUSSIAN'
scene.cycles.sample_clamp_indirect = 0.0
scene.view_settings.view_transform = 'Standard'
bpy.context.view_layer.update()

# ---- added for rendering (the .blend has no active camera and no usable light): camera, sun
cam_auto = bpy.data.cameras.new('AutoCamera')
cam_auto.lens = 50.0
cam_auto.sensor_width = 36.0
cam_auto.clip_end = 1000.0
ob_auto_camera = bpy.data.objects.new('AutoCamera', cam_auto)
scene.collection.objects.link(ob_auto_camera)
ob_auto_camera.location = (12.5589, -15.3207, 15.0472)
ob_auto_camera.rotation_euler = (1.09748, -7.21219e-08, 0.694738)
scene.camera = ob_auto_camera
light_auto_sun = bpy.data.lights.new('AutoSun', 'SUN')
light_auto_sun.energy = 3.0
light_auto_sun.angle = 0.0523599
ob_auto_sun = bpy.data.objects.new('AutoSun', light_auto_sun)
scene.collection.objects.link(ob_auto_sun)
ob_auto_sun.rotation_euler = (0.872665, 0.174533, 0.523599)
bpy.context.view_layer.update()
